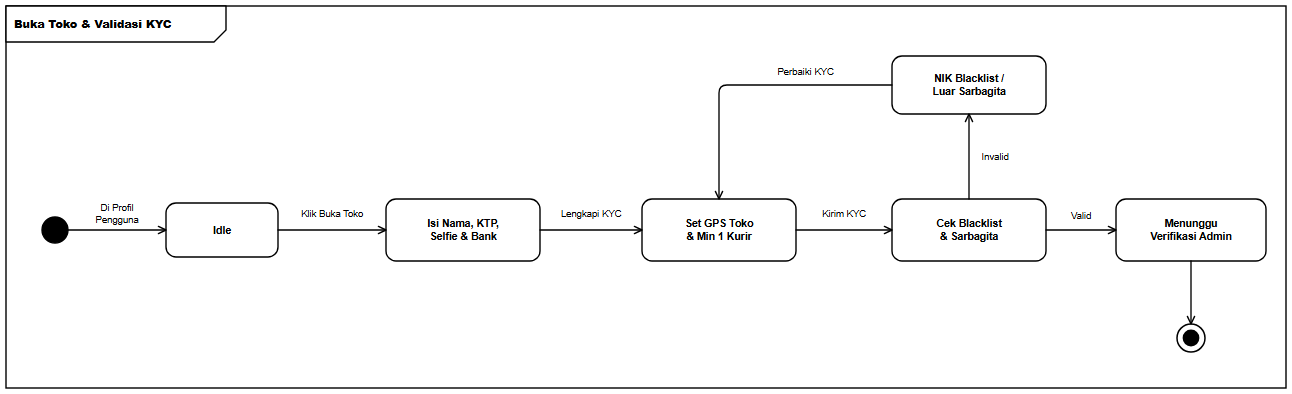

The diagram above was exported from draw.io. Its source (the exported page's mxGraphModel, read from the mxfile embedded in the PNG):
<mxGraphModel dx="1328" dy="430" grid="1" gridSize="10" guides="1" tooltips="1" connect="1" arrows="1" fold="1" page="1" pageScale="1" pageWidth="1328" pageHeight="430" background="#ffffff" math="0" shadow="0">
  <root>
    <mxCell id="0" />
    <mxCell id="1" parent="0" />
    <mxCell id="frame" value="&lt;b&gt;Buka Toko &amp; Validasi KYC&lt;/b&gt;" style="shape=umlFrame;whiteSpace=wrap;html=1;width=220;height=36;boundedLbl=1;verticalAlign=top;align=left;fillColor=#ffffff;strokeColor=#000000;strokeWidth=1.4;fontFamily=Helvetica;fontSize=11;fontColor=#000000;" vertex="1" parent="1">
      <mxGeometry x="24" y="24" width="1280" height="382" as="geometry" />
    </mxCell>
    <mxCell id="init" value="" style="ellipse;html=1;aspect=fixed;fillColor=#000000;strokeColor=#000000;strokeWidth=1.4;" vertex="1" parent="1">
      <mxGeometry x="60" y="235" width="26" height="26" as="geometry" />
    </mxCell>
    <mxCell id="s_idle" value="&lt;b&gt;Idle&lt;/b&gt;" style="rounded=1;arcSize=20;whiteSpace=wrap;html=1;fillColor=#ffffff;strokeColor=#000000;strokeWidth=1.4;fontFamily=Helvetica;fontSize=10.5;fontColor=#000000;spacingLeft=6;spacingRight=6;" vertex="1" parent="1">
      <mxGeometry x="184" y="221" width="112" height="54" as="geometry" />
    </mxCell>
    <mxCell id="s_act1" value="&lt;b&gt;Isi Nama, KTP,&lt;br&gt;Selfie &amp;amp; Bank&lt;/b&gt;" style="rounded=1;arcSize=20;whiteSpace=wrap;html=1;fillColor=#ffffff;strokeColor=#000000;strokeWidth=1.4;fontFamily=Helvetica;fontSize=10.5;fontColor=#000000;spacingLeft=6;spacingRight=6;" vertex="1" parent="1">
      <mxGeometry x="404" y="217" width="154" height="62" as="geometry" />
    </mxCell>
    <mxCell id="s_act2" value="&lt;b&gt;Set GPS Toko&lt;br&gt;&amp;amp; Min 1 Kurir&lt;/b&gt;" style="rounded=1;arcSize=20;whiteSpace=wrap;html=1;fillColor=#ffffff;strokeColor=#000000;strokeWidth=1.4;fontFamily=Helvetica;fontSize=10.5;fontColor=#000000;spacingLeft=6;spacingRight=6;" vertex="1" parent="1">
      <mxGeometry x="660" y="217" width="154" height="62" as="geometry" />
    </mxCell>
    <mxCell id="s_chk" value="&lt;b&gt;Cek Blacklist&lt;br&gt;&amp;amp; Sarbagita&lt;/b&gt;" style="rounded=1;arcSize=20;whiteSpace=wrap;html=1;fillColor=#ffffff;strokeColor=#000000;strokeWidth=1.4;fontFamily=Helvetica;fontSize=10.5;fontColor=#000000;spacingLeft=6;spacingRight=6;" vertex="1" parent="1">
      <mxGeometry x="910" y="217" width="154" height="62" as="geometry" />
    </mxCell>
    <mxCell id="s_ok" value="&lt;b&gt;Menunggu&lt;br&gt;Verifikasi Admin&lt;/b&gt;" style="rounded=1;arcSize=20;whiteSpace=wrap;html=1;fillColor=#ffffff;strokeColor=#000000;strokeWidth=1.4;fontFamily=Helvetica;fontSize=10.5;fontColor=#000000;spacingLeft=6;spacingRight=6;" vertex="1" parent="1">
      <mxGeometry x="1134" y="217" width="150" height="62" as="geometry" />
    </mxCell>
    <mxCell id="s_fail" value="&lt;b&gt;NIK Blacklist /&lt;br&gt;Luar Sarbagita&lt;/b&gt;" style="rounded=1;arcSize=20;whiteSpace=wrap;html=1;fillColor=#ffffff;strokeColor=#000000;strokeWidth=1.4;fontFamily=Helvetica;fontSize=10.5;fontColor=#000000;spacingLeft=6;spacingRight=6;" vertex="1" parent="1">
      <mxGeometry x="910" y="74" width="154" height="58" as="geometry" />
    </mxCell>
    <mxCell id="final" value="" style="ellipse;html=1;shape=endState;aspect=fixed;fillColor=#000000;strokeColor=#000000;strokeWidth=1.5;" vertex="1" parent="1">
      <mxGeometry x="1195" y="342" width="28" height="28" as="geometry" />
    </mxCell>
    <mxCell id="e1" value="Di Profil&lt;br&gt;Pengguna" style="edgeStyle=orthogonalEdgeStyle;rounded=1;arcSize=8;jumpStyle=arc;jumpSize=7;orthogonalLoop=1;jettySize=auto;html=1;endArrow=open;endFill=0;endSize=8;strokeColor=#000000;strokeWidth=1.35;fontFamily=Helvetica;fontSize=9.5;fontColor=#000000;labelBackgroundColor=#ffffff;exitX=1;exitY=0.5;exitDx=0;exitDy=0;exitPerimeter=0;entryX=0;entryY=0.5;entryDx=0;entryDy=0;entryPerimeter=0;" edge="1" parent="1" source="init" target="s_idle">
      <mxGeometry relative="1" as="geometry">
        <mxPoint y="-16" as="offset" />
      </mxGeometry>
    </mxCell>
    <mxCell id="e2" value="Klik Buka Toko" style="edgeStyle=orthogonalEdgeStyle;rounded=1;arcSize=8;jumpStyle=arc;jumpSize=7;orthogonalLoop=1;jettySize=auto;html=1;endArrow=open;endFill=0;endSize=8;strokeColor=#000000;strokeWidth=1.35;fontFamily=Helvetica;fontSize=9.5;fontColor=#000000;labelBackgroundColor=#ffffff;exitX=1;exitY=0.5;exitDx=0;exitDy=0;exitPerimeter=0;entryX=0;entryY=0.5;entryDx=0;entryDy=0;entryPerimeter=0;" edge="1" parent="1" source="s_idle" target="s_act1">
      <mxGeometry relative="1" as="geometry">
        <mxPoint y="-16" as="offset" />
      </mxGeometry>
    </mxCell>
    <mxCell id="e3" value="Lengkapi KYC" style="edgeStyle=orthogonalEdgeStyle;rounded=1;arcSize=8;jumpStyle=arc;jumpSize=7;orthogonalLoop=1;jettySize=auto;html=1;endArrow=open;endFill=0;endSize=8;strokeColor=#000000;strokeWidth=1.35;fontFamily=Helvetica;fontSize=9.5;fontColor=#000000;labelBackgroundColor=#ffffff;exitX=1;exitY=0.5;exitDx=0;exitDy=0;exitPerimeter=0;entryX=0;entryY=0.5;entryDx=0;entryDy=0;entryPerimeter=0;" edge="1" parent="1" source="s_act1" target="s_act2">
      <mxGeometry relative="1" as="geometry">
        <mxPoint y="-16" as="offset" />
      </mxGeometry>
    </mxCell>
    <mxCell id="e4" value="Kirim KYC" style="edgeStyle=orthogonalEdgeStyle;rounded=1;arcSize=8;jumpStyle=arc;jumpSize=7;orthogonalLoop=1;jettySize=auto;html=1;endArrow=open;endFill=0;endSize=8;strokeColor=#000000;strokeWidth=1.35;fontFamily=Helvetica;fontSize=9.5;fontColor=#000000;labelBackgroundColor=#ffffff;exitX=1;exitY=0.5;exitDx=0;exitDy=0;exitPerimeter=0;entryX=0;entryY=0.5;entryDx=0;entryDy=0;entryPerimeter=0;" edge="1" parent="1" source="s_act2" target="s_chk">
      <mxGeometry relative="1" as="geometry">
        <mxPoint y="-16" as="offset" />
      </mxGeometry>
    </mxCell>
    <mxCell id="e5" value="Valid" style="edgeStyle=orthogonalEdgeStyle;rounded=1;arcSize=8;jumpStyle=arc;jumpSize=7;orthogonalLoop=1;jettySize=auto;html=1;endArrow=open;endFill=0;endSize=8;strokeColor=#000000;strokeWidth=1.35;fontFamily=Helvetica;fontSize=9.5;fontColor=#000000;labelBackgroundColor=#ffffff;exitX=1;exitY=0.5;exitDx=0;exitDy=0;exitPerimeter=0;entryX=0;entryY=0.5;entryDx=0;entryDy=0;entryPerimeter=0;" edge="1" parent="1" source="s_chk" target="s_ok">
      <mxGeometry relative="1" as="geometry">
        <mxPoint y="-14" as="offset" />
      </mxGeometry>
    </mxCell>
    <mxCell id="e6" value="" style="edgeStyle=orthogonalEdgeStyle;rounded=1;arcSize=8;jumpStyle=arc;jumpSize=7;orthogonalLoop=1;jettySize=auto;html=1;endArrow=open;endFill=0;endSize=8;strokeColor=#000000;strokeWidth=1.35;fontFamily=Helvetica;fontSize=9.5;fontColor=#000000;labelBackgroundColor=#ffffff;exitX=0.5;exitY=1;exitDx=0;exitDy=0;exitPerimeter=0;entryX=0.5;entryY=0;entryDx=0;entryDy=0;entryPerimeter=0;" edge="1" parent="1" source="s_ok" target="final">
      <mxGeometry relative="1" as="geometry" />
    </mxCell>
    <mxCell id="e7" value="Invalid" style="edgeStyle=orthogonalEdgeStyle;rounded=1;arcSize=8;jumpStyle=arc;jumpSize=7;orthogonalLoop=1;jettySize=auto;html=1;endArrow=open;endFill=0;endSize=8;strokeColor=#000000;strokeWidth=1.35;fontFamily=Helvetica;fontSize=9.5;fontColor=#000000;labelBackgroundColor=#ffffff;exitX=0.5;exitY=0;exitDx=0;exitDy=0;exitPerimeter=0;entryX=0.5;entryY=1;entryDx=0;entryDy=0;entryPerimeter=0;" edge="1" parent="1" source="s_chk" target="s_fail">
      <mxGeometry relative="1" as="geometry">
        <mxPoint x="26" as="offset" />
      </mxGeometry>
    </mxCell>
    <mxCell id="e8" value="Perbaiki KYC" style="edgeStyle=orthogonalEdgeStyle;rounded=1;arcSize=8;jumpStyle=arc;jumpSize=7;orthogonalLoop=1;jettySize=auto;html=1;endArrow=open;endFill=0;endSize=8;strokeColor=#000000;strokeWidth=1.35;fontFamily=Helvetica;fontSize=9.5;fontColor=#000000;labelBackgroundColor=#ffffff;exitX=0;exitY=0.5;exitDx=0;exitDy=0;exitPerimeter=0;entryX=0.5;entryY=0;entryDx=0;entryDy=0;entryPerimeter=0;" edge="1" parent="1" source="s_fail" target="s_act2">
      <mxGeometry x="-0.3972" relative="1" as="geometry">
        <Array as="points">
          <mxPoint x="737" y="103" />
        </Array>
        <mxPoint y="-13" as="offset" />
      </mxGeometry>
    </mxCell>
  </root>
</mxGraphModel>